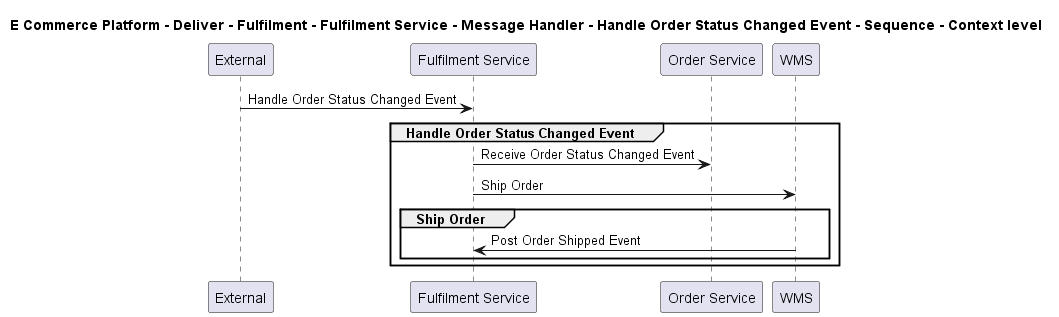

The diagram above was rendered by PlantUML. Its source (embedded in the PNG):
@startuml

title E Commerce Platform - Deliver - Fulfilment - Fulfilment Service - Message Handler - Handle Order Status Changed Event - Sequence - Context level

participant "External" as C4InterFlow.SoftwareSystems.ExternalSystem
participant "Fulfilment Service" as ECommercePlatform.Deliver.Fulfilment.SoftwareSystems.FulfilmentService
participant "Order Service" as ECommercePlatform.GenerateDemand.OrderManagement.SoftwareSystems.OrderService
participant "WMS" as ECommercePlatform.Deliver.Fulfilment.SoftwareSystems.WMS

C4InterFlow.SoftwareSystems.ExternalSystem -> ECommercePlatform.Deliver.Fulfilment.SoftwareSystems.FulfilmentService : Handle Order Status Changed Event
group Handle Order Status Changed Event
ECommercePlatform.Deliver.Fulfilment.SoftwareSystems.FulfilmentService -> ECommercePlatform.GenerateDemand.OrderManagement.SoftwareSystems.OrderService : Receive Order Status Changed Event
ECommercePlatform.Deliver.Fulfilment.SoftwareSystems.FulfilmentService -> ECommercePlatform.Deliver.Fulfilment.SoftwareSystems.WMS : Ship Order
group Ship Order
ECommercePlatform.Deliver.Fulfilment.SoftwareSystems.WMS -> ECommercePlatform.Deliver.Fulfilment.SoftwareSystems.FulfilmentService : Post Order Shipped Event
end
end


@enduml